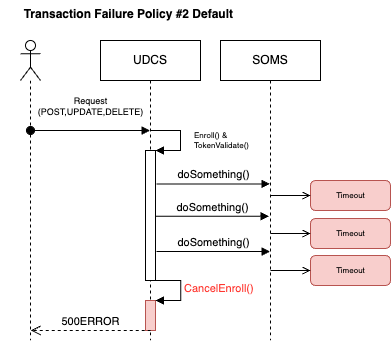

The diagram above was exported from draw.io. Its source (the exported page's mxGraphModel, read from the mxfile embedded in the PNG):
<mxGraphModel dx="597" dy="439" grid="1" gridSize="10" guides="1" tooltips="1" connect="1" arrows="1" fold="1" page="1" pageScale="1" pageWidth="827" pageHeight="1169" math="0" shadow="0">
  <root>
    <mxCell id="0" />
    <mxCell id="1" parent="0" />
    <mxCell id="jryJmGezCWfAZUijRIOv-1" value="UDCS" style="shape=umlLifeline;perimeter=lifelinePerimeter;whiteSpace=wrap;html=1;container=1;collapsible=0;recursiveResize=0;outlineConnect=0;" vertex="1" parent="1">
      <mxGeometry x="150" y="280" width="100" height="300" as="geometry" />
    </mxCell>
    <mxCell id="jryJmGezCWfAZUijRIOv-2" value="" style="html=1;points=[];perimeter=orthogonalPerimeter;" vertex="1" parent="jryJmGezCWfAZUijRIOv-1">
      <mxGeometry x="45" y="110" width="10" height="130" as="geometry" />
    </mxCell>
    <mxCell id="jryJmGezCWfAZUijRIOv-3" value="Enroll() &amp;amp;&lt;br&gt;TokenValidate()" style="edgeStyle=orthogonalEdgeStyle;html=1;align=left;spacingLeft=2;endArrow=block;rounded=0;entryX=1;entryY=0;fontSize=8;" edge="1" parent="jryJmGezCWfAZUijRIOv-1">
      <mxGeometry x="0.0666" y="10" relative="1" as="geometry">
        <mxPoint x="50" y="90" as="sourcePoint" />
        <Array as="points">
          <mxPoint x="80" y="90" />
        </Array>
        <mxPoint x="55" y="110" as="targetPoint" />
        <mxPoint as="offset" />
      </mxGeometry>
    </mxCell>
    <mxCell id="jryJmGezCWfAZUijRIOv-4" value="" style="html=1;points=[];perimeter=orthogonalPerimeter;fillColor=#f8cecc;strokeColor=#b85450;" vertex="1" parent="jryJmGezCWfAZUijRIOv-1">
      <mxGeometry x="45" y="260" width="10" height="30" as="geometry" />
    </mxCell>
    <mxCell id="jryJmGezCWfAZUijRIOv-5" value="CancelEnroll()" style="edgeStyle=orthogonalEdgeStyle;html=1;align=left;spacingLeft=2;endArrow=block;rounded=0;entryX=1;entryY=0;fontColor=#FF3730;" edge="1" parent="jryJmGezCWfAZUijRIOv-1" target="jryJmGezCWfAZUijRIOv-4">
      <mxGeometry relative="1" as="geometry">
        <mxPoint x="50.25" y="240" as="sourcePoint" />
        <Array as="points">
          <mxPoint x="80.25" y="240" />
        </Array>
      </mxGeometry>
    </mxCell>
    <mxCell id="jryJmGezCWfAZUijRIOv-6" value="" style="shape=umlLifeline;participant=umlActor;perimeter=lifelinePerimeter;whiteSpace=wrap;html=1;container=1;collapsible=0;recursiveResize=0;verticalAlign=top;spacingTop=36;outlineConnect=0;" vertex="1" parent="1">
      <mxGeometry x="70" y="280" width="20" height="300" as="geometry" />
    </mxCell>
    <mxCell id="jryJmGezCWfAZUijRIOv-7" value="SOMS" style="shape=umlLifeline;perimeter=lifelinePerimeter;whiteSpace=wrap;html=1;container=1;collapsible=0;recursiveResize=0;outlineConnect=0;" vertex="1" parent="1">
      <mxGeometry x="270" y="280" width="100" height="300" as="geometry" />
    </mxCell>
    <mxCell id="HsO_z2J7ab1o2BqrLDfg-5" value="doSomething()" style="html=1;verticalAlign=bottom;endArrow=block;rounded=0;exitX=1.089;exitY=0.257;exitDx=0;exitDy=0;exitPerimeter=0;" edge="1" parent="jryJmGezCWfAZUijRIOv-7">
      <mxGeometry width="80" relative="1" as="geometry">
        <mxPoint x="-65" y="175.75" as="sourcePoint" />
        <mxPoint x="48.610000000000014" y="175.75" as="targetPoint" />
      </mxGeometry>
    </mxCell>
    <mxCell id="HsO_z2J7ab1o2BqrLDfg-6" value="doSomething()" style="html=1;verticalAlign=bottom;endArrow=block;rounded=0;exitX=1.089;exitY=0.257;exitDx=0;exitDy=0;exitPerimeter=0;" edge="1" parent="jryJmGezCWfAZUijRIOv-7">
      <mxGeometry width="80" relative="1" as="geometry">
        <mxPoint x="-64" y="211" as="sourcePoint" />
        <mxPoint x="49.610000000000014" y="211" as="targetPoint" />
      </mxGeometry>
    </mxCell>
    <mxCell id="jryJmGezCWfAZUijRIOv-9" value="Request&lt;br style=&quot;font-size: 9px;&quot;&gt;(POST,UPDATE,DELETE)" style="html=1;verticalAlign=bottom;startArrow=oval;startFill=1;endArrow=block;startSize=8;rounded=0;fontSize=9;" edge="1" parent="1" target="jryJmGezCWfAZUijRIOv-1">
      <mxGeometry x="0.0042" y="10" width="60" relative="1" as="geometry">
        <mxPoint x="79.99999999999989" y="370" as="sourcePoint" />
        <mxPoint x="140" y="370" as="targetPoint" />
        <mxPoint as="offset" />
      </mxGeometry>
    </mxCell>
    <mxCell id="jryJmGezCWfAZUijRIOv-10" value="Transaction Failure Policy #2 Default " style="text;align=center;fontStyle=1;verticalAlign=middle;spacingLeft=3;spacingRight=3;strokeColor=none;rotatable=0;points=[[0,0.5],[1,0.5]];portConstraint=eastwest;" vertex="1" parent="1">
      <mxGeometry x="50" y="240" width="260" height="26" as="geometry" />
    </mxCell>
    <mxCell id="jryJmGezCWfAZUijRIOv-11" value="doSomething()" style="html=1;verticalAlign=bottom;endArrow=block;rounded=0;exitX=1.089;exitY=0.257;exitDx=0;exitDy=0;exitPerimeter=0;" edge="1" parent="1" source="jryJmGezCWfAZUijRIOv-2" target="jryJmGezCWfAZUijRIOv-7">
      <mxGeometry width="80" relative="1" as="geometry">
        <mxPoint x="210" y="420" as="sourcePoint" />
        <mxPoint x="290" y="420" as="targetPoint" />
      </mxGeometry>
    </mxCell>
    <mxCell id="jryJmGezCWfAZUijRIOv-12" value="500ERROR" style="html=1;verticalAlign=bottom;endArrow=open;dashed=1;endSize=8;rounded=0;" edge="1" parent="1">
      <mxGeometry relative="1" as="geometry">
        <mxPoint x="200.25" y="570" as="sourcePoint" />
        <mxPoint x="80.25" y="570" as="targetPoint" />
        <mxPoint as="offset" />
      </mxGeometry>
    </mxCell>
    <mxCell id="HsO_z2J7ab1o2BqrLDfg-7" value="Timeout" style="html=1;rounded=1;absoluteArcSize=1;arcSize=10;fontSize=8;fillColor=#f8cecc;strokeColor=#b85450;" vertex="1" parent="1">
      <mxGeometry x="360" y="420" width="80" height="30" as="geometry" />
    </mxCell>
    <mxCell id="HsO_z2J7ab1o2BqrLDfg-8" value="" style="endArrow=open;html=1;rounded=0;align=center;verticalAlign=top;endFill=0;labelBackgroundColor=none;endSize=6;fontSize=8;" edge="1" target="HsO_z2J7ab1o2BqrLDfg-7" parent="1">
      <mxGeometry relative="1" as="geometry">
        <mxPoint x="320" y="435" as="sourcePoint" />
      </mxGeometry>
    </mxCell>
    <mxCell id="HsO_z2J7ab1o2BqrLDfg-10" value="Timeout" style="html=1;rounded=1;absoluteArcSize=1;arcSize=10;fontSize=8;fillColor=#f8cecc;strokeColor=#b85450;" vertex="1" parent="1">
      <mxGeometry x="360" y="458" width="80" height="30" as="geometry" />
    </mxCell>
    <mxCell id="HsO_z2J7ab1o2BqrLDfg-11" value="" style="endArrow=open;html=1;rounded=0;align=center;verticalAlign=top;endFill=0;labelBackgroundColor=none;endSize=6;fontSize=8;" edge="1" parent="1" target="HsO_z2J7ab1o2BqrLDfg-10">
      <mxGeometry relative="1" as="geometry">
        <mxPoint x="320" y="473" as="sourcePoint" />
      </mxGeometry>
    </mxCell>
    <mxCell id="HsO_z2J7ab1o2BqrLDfg-12" value="Timeout" style="html=1;rounded=1;absoluteArcSize=1;arcSize=10;fontSize=8;fillColor=#f8cecc;strokeColor=#b85450;" vertex="1" parent="1">
      <mxGeometry x="360" y="495" width="80" height="30" as="geometry" />
    </mxCell>
    <mxCell id="HsO_z2J7ab1o2BqrLDfg-13" value="" style="endArrow=open;html=1;rounded=0;align=center;verticalAlign=top;endFill=0;labelBackgroundColor=none;endSize=6;fontSize=8;" edge="1" parent="1" target="HsO_z2J7ab1o2BqrLDfg-12">
      <mxGeometry relative="1" as="geometry">
        <mxPoint x="320" y="510" as="sourcePoint" />
      </mxGeometry>
    </mxCell>
  </root>
</mxGraphModel>